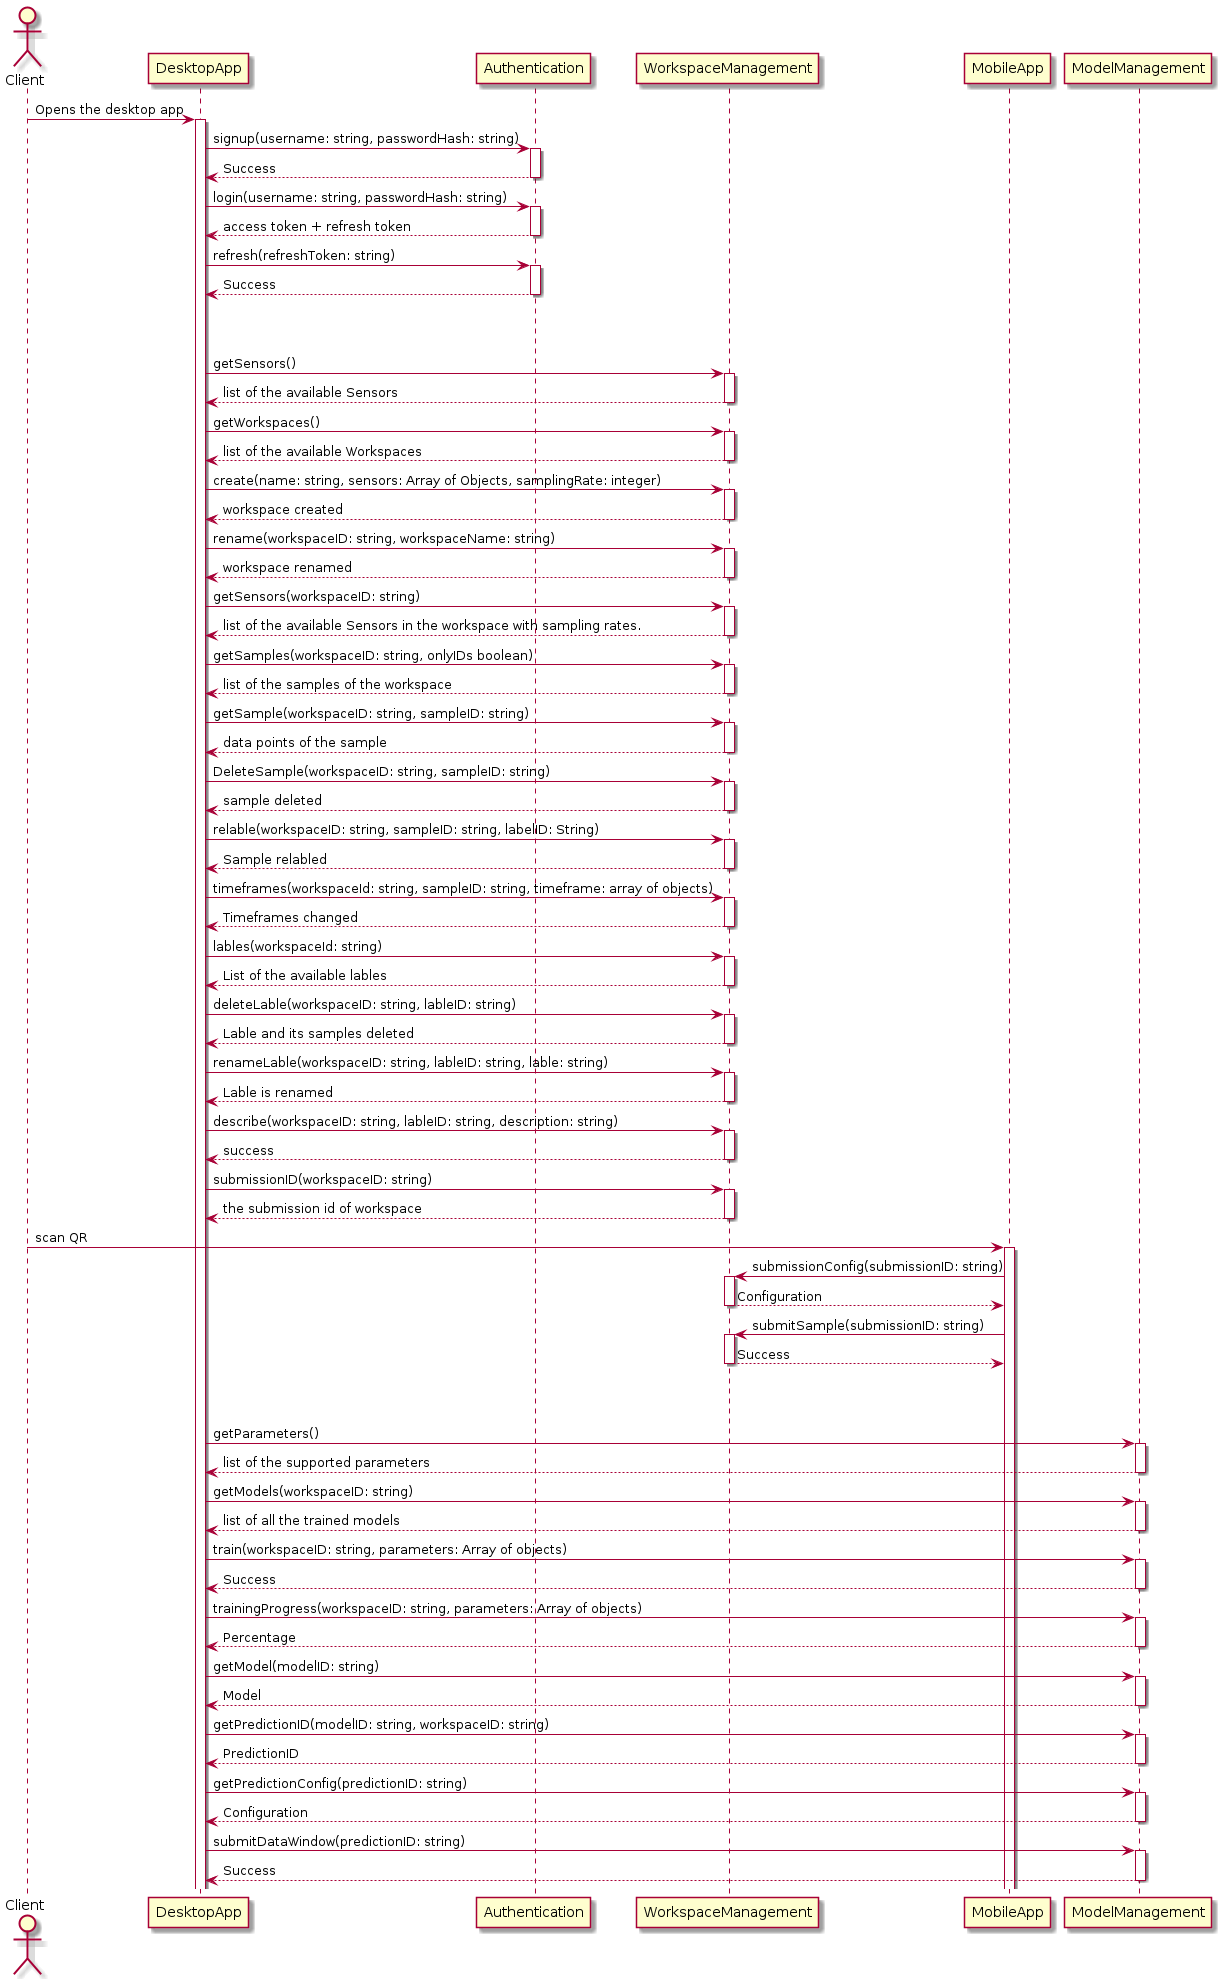

The diagram above was rendered by PlantUML. Its source (embedded in the PNG):
@startuml General Sequence Diagram

actor Client as Client
Autoactivate on 
Client -> DesktopApp: Opens the desktop app 
DesktopApp -> Authentication: signup(username: string, passwordHash: string) 
return Success
DesktopApp -> Authentication: login(username: string, passwordHash: string)
return access token + refresh token
DesktopApp -> Authentication: refresh(refreshToken: string)
return Success

|||
|||

DesktopApp -> WorkspaceManagement: getSensors()
return list of the available Sensors
DesktopApp -> WorkspaceManagement: getWorkspaces()
return list of the available Workspaces
DesktopApp -> WorkspaceManagement: create(name: string, sensors: Array of Objects, samplingRate: integer) 
return workspace created
DesktopApp -> WorkspaceManagement: rename(workspaceID: string, workspaceName: string) 
return workspace renamed
DesktopApp -> WorkspaceManagement: getSensors(workspaceID: string)
return list of the available Sensors in the workspace with sampling rates.
DesktopApp -> WorkspaceManagement: getSamples(workspaceID: string, onlyIDs boolean) 
return list of the samples of the workspace
DesktopApp -> WorkspaceManagement: getSample(workspaceID: string, sampleID: string) 
return data points of the sample
DesktopApp -> WorkspaceManagement: DeleteSample(workspaceID: string, sampleID: string) 
return sample deleted
DesktopApp -> WorkspaceManagement: relable(workspaceID: string, sampleID: string, labelID: String) 
return Sample relabled
DesktopApp -> WorkspaceManagement: timeframes(workspaceId: string, sampleID: string, timeframe: array of objects) 
return Timeframes changed
DesktopApp -> WorkspaceManagement: lables(workspaceId: string) 
return List of the available lables 
DesktopApp -> WorkspaceManagement: deleteLable(workspaceID: string, lableID: string) 
return Lable and its samples deleted  
DesktopApp -> WorkspaceManagement: renameLable(workspaceID: string, lableID: string, lable: string) 
return Lable is renamed      
DesktopApp -> WorkspaceManagement: describe(workspaceID: string, lableID: string, description: string) 
return success
DesktopApp -> WorkspaceManagement: submissionID(workspaceID: string) 
return the submission id of workspace
Client -> MobileApp: scan QR 
MobileApp -> WorkspaceManagement: submissionConfig(submissionID: string) 
return Configuration 
MobileApp -> WorkspaceManagement: submitSample(submissionID: string) 
return Success                             
|||
|||

DesktopApp -> ModelManagement: getParameters()
return list of the supported parameters
DesktopApp -> ModelManagement: getModels(workspaceID: string)
return list of all the trained models
DesktopApp -> ModelManagement: train(workspaceID: string, parameters: Array of objects)
return Success 
DesktopApp -> ModelManagement: trainingProgress(workspaceID: string, parameters: Array of objects)
return Percentage 
DesktopApp -> ModelManagement: getModel(modelID: string)
return Model
DesktopApp -> ModelManagement: getPredictionID(modelID: string, workspaceID: string)
return PredictionID
DesktopApp -> ModelManagement: getPredictionConfig(predictionID: string)
return Configuration
DesktopApp -> ModelManagement: submitDataWindow(predictionID: string)
return Success
@enduml